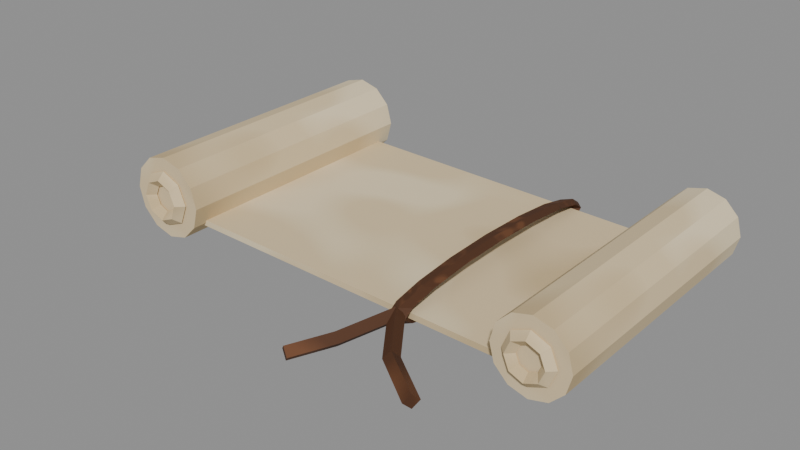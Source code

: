 # Source: parchment_scroll.blend  (saved by Blender 5.2.44; exported with 4.5.12 LTS)
import bpy
from mathutils import Matrix  # noqa: F401  (used for matrix-valued properties, if any)

bpy.ops.wm.read_factory_settings(use_empty=True)
scene = bpy.context.scene
scene.name = 'ENV_parchment_scroll'

# ---- collections
col_parchment_scroll = bpy.data.collections.new('parchment_scroll'); scene.collection.children.link(col_parchment_scroll)

# ---- images (referenced by path relative to the original .blend; pixels are not part of the script)
import os
ASSET_DIR = os.environ.get("B2B_ASSET_DIR", "")  # directory of the original .blend (textures are referenced by path, not embedded)
HERE = os.path.dirname(os.path.abspath(__file__))  # packed textures are extracted next to this script under _unpacked/

def load_image(name, relpath, width, height, colorspace="sRGB"):
    """Load a texture the original file referenced (path relative to the .blend, or extracted next to this script)."""
    p = next((c for c in (os.path.join(HERE, relpath), os.path.join(ASSET_DIR, relpath)) if relpath and os.path.exists(c)), "")
    if p:
        img = bpy.data.images.load(p, check_existing=True)
        img.name = name
    else:  # same state as the original file: an image datablock whose file is absent (Cycles renders it pink)
        img = bpy.data.images.new(name, width, height)
        img.source = "FILE"
        img.filepath = "//" + (relpath or name)
    img.colorspace_settings.name = colorspace
    return img
img_parchment_png = load_image('parchment.png', '_unpacked/parchment.63cf2a90.png', 256, 256, 'sRGB')
img_leather_png = load_image('leather.png', '_unpacked/leather.e04b3bc7.png', 512, 512, 'sRGB')

# ---- materials (node trees are filled in below, after node groups)
mat_env_parchment = bpy.data.materials.new('env_parchment')
mat_env_leather = bpy.data.materials.new('env_leather')
mat_env_leather.use_backface_culling = True

# ---- material node trees
mat_env_parchment.use_nodes = True; mat_env_parchment.node_tree.nodes.clear()
_N = mat_env_parchment.node_tree.nodes; _L = mat_env_parchment.node_tree.links
n0 = _N.new('ShaderNodeBsdfPrincipled'); n0.name = 'Principled BSDF'; n0.location = (-200, 100)
n0.inputs[2].default_value = 0.9
n0.inputs[10].default_value = 0.005
n0.inputs[13].default_value = 0.25
n1 = _N.new('ShaderNodeOutputMaterial'); n1.name = 'Material Output'; n1.location = (200, 100)
n2 = _N.new('ShaderNodeTexImage'); n2.name = 'Image Texture'; n2.location = (-400, 200)
n2.image = img_parchment_png
_L.new(n0.outputs[0], n1.inputs[0])
_L.new(n2.outputs[0], n0.inputs[0])
n1.is_active_output = True
mat_env_leather.use_nodes = True; mat_env_leather.node_tree.nodes.clear()
_N = mat_env_leather.node_tree.nodes; _L = mat_env_leather.node_tree.links
n0 = _N.new('ShaderNodeBsdfPrincipled'); n0.name = 'Principled BSDF'; n0.location = (-200, 100)
n0.inputs[2].default_value = 0.75
n0.inputs[10].default_value = 0.005
n0.inputs[13].default_value = 0.25
n1 = _N.new('ShaderNodeOutputMaterial'); n1.name = 'Material Output'; n1.location = (200, 100)
n2 = _N.new('ShaderNodeTexImage'); n2.name = 'Image Texture'; n2.location = (-400, 200)
n2.image = img_leather_png
_L.new(n0.outputs[0], n1.inputs[0])
_L.new(n2.outputs[0], n0.inputs[0])
n1.is_active_output = True

# ---- meshes
me_parchment_scroll_parchment = bpy.data.meshes.new('parchment_scroll_parchment')
me_parchment_scroll_parchment.from_pydata([(-0.112, 0.095, 0.028), (-0.1158, 0.095, 0.042), (-0.126, 0.095, 0.05225), (-0.14, 0.095, 0.056), (-0.154, 0.095, 0.05225), (-0.1642, 0.095, 0.042), (-0.168, 0.095, 0.028), (-0.1642, 0.095, 0.014), (-0.154, 0.095, 0.003751), (-0.14, 0.095, 3.725e-09), (-0.126, 0.095, 0.003751), (-0.1158, 0.095, 0.014), (-0.112, -0.095, 0.028), (-0.1158, -0.095, 0.042), (-0.126, -0.095, 0.05225), (-0.14, -0.095, 0.056), (-0.154, -0.095, 0.05225), (-0.1642, -0.095, 0.042), (-0.168, -0.095, 0.028), (-0.1642, -0.095, 0.014), (-0.154, -0.095, 0.003751), (-0.14, -0.095, -3.725e-09), (-0.126, -0.095, 0.003751), (-0.1158, -0.095, 0.014), (-0.121, -0.096, 0.028), (-0.126, -0.101, 0.028), (-0.131, -0.096, 0.028), (-0.126, -0.09096, 0.028), (-0.1265, -0.096, 0.04146), (-0.1301, -0.101, 0.0379), (-0.1337, -0.096, 0.03434), (-0.1301, -0.09096, 0.0379), (-0.14, -0.096, 0.04704), (-0.14, -0.101, 0.042), (-0.14, -0.096, 0.03696), (-0.14, -0.09096, 0.042), (-0.1535, -0.096, 0.04146), (-0.1499, -0.101, 0.0379), (-0.1463, -0.096, 0.03434), (-0.1499, -0.09096, 0.0379), (-0.159, -0.096, 0.028), (-0.154, -0.101, 0.028), (-0.149, -0.096, 0.028), (-0.154, -0.09096, 0.028), (-0.1535, -0.096, 0.01454), (-0.1499, -0.101, 0.0181), (-0.1463, -0.096, 0.02166), (-0.1499, -0.09096, 0.0181), (-0.14, -0.096, 0.00896), (-0.14, -0.101, 0.014), (-0.14, -0.096, 0.01904), (-0.14, -0.09096, 0.014), (-0.1265, -0.096, 0.01454), (-0.1301, -0.101, 0.0181), (-0.1337, -0.096, 0.02166), (-0.1301, -0.09096, 0.0181), (0.1652, 0.095, 0.0252), (0.1618, 0.095, 0.0378), (0.1526, 0.095, 0.04702), (0.14, 0.095, 0.0504), (0.1274, 0.095, 0.04702), (0.1182, 0.095, 0.0378), (0.1148, 0.095, 0.0252), (0.1182, 0.095, 0.0126), (0.1274, 0.095, 0.003376), (0.14, 0.095, 3.725e-09), (0.1526, 0.095, 0.003376), (0.1618, 0.095, 0.0126), (0.1652, -0.095, 0.0252), (0.1618, -0.095, 0.0378), (0.1526, -0.095, 0.04702), (0.14, -0.095, 0.0504), (0.1274, -0.095, 0.04702), (0.1182, -0.095, 0.0378), (0.1148, -0.095, 0.0252), (0.1182, -0.095, 0.0126), (0.1274, -0.095, 0.003376), (0.14, -0.095, -3.725e-09), (0.1526, -0.095, 0.003376), (0.1618, -0.095, 0.0126), (0.1571, -0.096, 0.0252), (0.1526, -0.1005, 0.0252), (0.1481, -0.096, 0.0252), (0.1526, -0.09146, 0.0252), (0.1521, -0.096, 0.03732), (0.1489, -0.1005, 0.03411), (0.1457, -0.096, 0.0309), (0.1489, -0.09146, 0.03411), (0.14, -0.096, 0.04234), (0.14, -0.1005, 0.0378), (0.14, -0.096, 0.03326), (0.14, -0.09146, 0.0378), (0.1279, -0.096, 0.03732), (0.1311, -0.1005, 0.03411), (0.1343, -0.096, 0.0309), (0.1311, -0.09146, 0.03411), (0.1229, -0.096, 0.0252), (0.1274, -0.1005, 0.0252), (0.1319, -0.096, 0.0252), (0.1274, -0.09146, 0.0252), (0.1279, -0.096, 0.01308), (0.1311, -0.1005, 0.01629), (0.1343, -0.096, 0.0195), (0.1311, -0.09146, 0.01629), (0.14, -0.096, 0.008064), (0.14, -0.1005, 0.0126), (0.14, -0.096, 0.01714), (0.14, -0.09146, 0.0126), (0.1521, -0.096, 0.01308), (0.1489, -0.1005, 0.01629), (0.1457, -0.096, 0.0195), (0.1489, -0.09146, 0.01629), (-0.14, -0.085, 0.0121), (-0.14, -0.085, 0.0161), (-0.14, 0.085, 0.0121), (-0.14, 0.085, 0.0161), (0.14, -0.085, 0.007895), (0.14, -0.085, 0.0119), (0.14, 0.085, 0.007895), (0.14, 0.085, 0.0119)], [], [(0, 1, 13, 12), (1, 2, 14, 13), (2, 3, 15, 14), (3, 4, 16, 15), (4, 5, 17, 16), (5, 6, 18, 17), (6, 7, 19, 18), (7, 8, 20, 19), (8, 9, 21, 20), (9, 10, 22, 21), (10, 11, 23, 22), (11, 0, 12, 23), (11, 10, 9, 8, 7, 6, 5, 4, 3, 2, 1, 0), (12, 13, 14, 15, 16, 17, 18, 19, 20, 21, 22, 23), (24, 28, 29, 25), (25, 29, 30, 26), (26, 30, 31, 27), (27, 31, 28, 24), (28, 32, 33, 29), (29, 33, 34, 30), (30, 34, 35, 31), (31, 35, 32, 28), (32, 36, 37, 33), (33, 37, 38, 34), (34, 38, 39, 35), (35, 39, 36, 32), (36, 40, 41, 37), (37, 41, 42, 38), (38, 42, 43, 39), (39, 43, 40, 36), (40, 44, 45, 41), (41, 45, 46, 42), (42, 46, 47, 43), (43, 47, 44, 40), (44, 48, 49, 45), (45, 49, 50, 46), (46, 50, 51, 47), (47, 51, 48, 44), (48, 52, 53, 49), (49, 53, 54, 50), (50, 54, 55, 51), (51, 55, 52, 48), (52, 24, 25, 53), (53, 25, 26, 54), (54, 26, 27, 55), (55, 27, 24, 52), (56, 57, 69, 68), (57, 58, 70, 69), (58, 59, 71, 70), (59, 60, 72, 71), (60, 61, 73, 72), (61, 62, 74, 73), (62, 63, 75, 74), (63, 64, 76, 75), (64, 65, 77, 76), (65, 66, 78, 77), (66, 67, 79, 78), (67, 56, 68, 79), (67, 66, 65, 64, 63, 62, 61, 60, 59, 58, 57, 56), (68, 69, 70, 71, 72, 73, 74, 75, 76, 77, 78, 79), (80, 84, 85, 81), (81, 85, 86, 82), (82, 86, 87, 83), (83, 87, 84, 80), (84, 88, 89, 85), (85, 89, 90, 86), (86, 90, 91, 87), (87, 91, 88, 84), (88, 92, 93, 89), (89, 93, 94, 90), (90, 94, 95, 91), (91, 95, 92, 88), (92, 96, 97, 93), (93, 97, 98, 94), (94, 98, 99, 95), (95, 99, 96, 92), (96, 100, 101, 97), (97, 101, 102, 98), (98, 102, 103, 99), (99, 103, 100, 96), (100, 104, 105, 101), (101, 105, 106, 102), (102, 106, 107, 103), (103, 107, 104, 100), (104, 108, 109, 105), (105, 109, 110, 106), (106, 110, 111, 107), (107, 111, 108, 104), (108, 80, 81, 109), (109, 81, 82, 110), (110, 82, 83, 111), (111, 83, 80, 108), (112, 113, 115, 114), (114, 115, 119, 118), (118, 119, 117, 116), (116, 117, 113, 112), (114, 118, 116, 112), (119, 115, 113, 117)])
_uv = me_parchment_scroll_parchment.uv_layers.new(name='Float2')
_uv.uv.foreach_set('vector', [-0.19, 0.0, -0.19, 0.028, 0.19, 0.028, 0.19, 0.0, -0.19, 0.028, -0.19, 0.0485, 0.19, 0.0485, 0.19, 0.028, -0.19, 0.028, -0.19, 3.429e-18, 0.19, 3.429e-18, 0.19, 0.028, -0.19, 3.429e-18, -0.19, -0.028, 0.19, -0.028, 0.19, 3.429e-18, -0.19, 0.0485, -0.19, 0.028, 0.19, 0.028, 0.19, 0.0485, -0.19, 0.028, -0.19, 6.858e-18, 0.19, 6.858e-18, 0.19, 0.028, -0.19, 6.858e-18, -0.19, -0.028, 0.19, -0.028, 0.19, 6.858e-18, -0.19, -0.028, -0.19, -0.0485, 0.19, -0.0485, 0.19, -0.028, -0.19, -0.028, -0.19, -1.029e-17, 0.19, -1.029e-17, 0.19, -0.028, -0.19, -1.029e-17, -0.19, 0.028, 0.19, 0.028, 0.19, -1.029e-17, -0.19, -0.0485, -0.19, -0.028, 0.19, -0.028, 0.19, -0.0485, -0.19, -0.028, -0.19, 0.0, 0.19, 0.0, 0.19, -0.028, 0.0485, -0.028, 0.028, -0.0485, -1.029e-17, -0.056, -0.028, -0.0485, -0.0485, -0.028, -0.056, 6.858e-18, -0.0485, 0.028, -0.028, 0.0485, 3.429e-18, 0.056, 0.028, 0.0485, 0.0485, 0.028, 0.056, 0.0, 0.056, 0.0, 0.0485, 0.028, 0.028, 0.0485, 3.429e-18, 0.056, -0.028, 0.0485, -0.0485, 0.028, -0.056, 6.858e-18, -0.0485, -0.028, -0.028, -0.0485, -1.029e-17, -0.056, 0.028, -0.0485, 0.0485, -0.028, 0.0, 0.0, 0.04398, 0.0, 0.04398, 0.03167, 0.0, 0.03167, 0.0, 0.03167, 0.04398, 0.03167, 0.04398, 0.06333, 0.0, 0.06333, 0.0, 0.06333, 0.04398, 0.06333, 0.04398, 0.095, 0.0, 0.095, 0.0, 0.095, 0.04398, 0.095, 0.04398, 0.1267, 0.0, 0.1267, 0.04398, 0.0, 0.08796, 0.0, 0.08796, 0.03167, 0.04398, 0.03167, 0.04398, 0.03167, 0.08796, 0.03167, 0.08796, 0.06333, 0.04398, 0.06333, 0.04398, 0.06333, 0.08796, 0.06333, 0.08796, 0.095, 0.04398, 0.095, 0.04398, 0.095, 0.08796, 0.095, 0.08796, 0.1267, 0.04398, 0.1267, 0.08796, 0.0, 0.1319, 0.0, 0.1319, 0.03167, 0.08796, 0.03167, 0.08796, 0.03167, 0.1319, 0.03167, 0.1319, 0.06333, 0.08796, 0.06333, 0.08796, 0.06333, 0.1319, 0.06333, 0.1319, 0.095, 0.08796, 0.095, 0.08796, 0.095, 0.1319, 0.095, 0.1319, 0.1267, 0.08796, 0.1267, 0.1319, 0.0, 0.1759, 0.0, 0.1759, 0.03167, 0.1319, 0.03167, 0.1319, 0.03167, 0.1759, 0.03167, 0.1759, 0.06333, 0.1319, 0.06333, 0.1319, 0.06333, 0.1759, 0.06333, 0.1759, 0.095, 0.1319, 0.095, 0.1319, 0.095, 0.1759, 0.095, 0.1759, 0.1267, 0.1319, 0.1267, 0.1759, 0.0, 0.2199, 0.0, 0.2199, 0.03167, 0.1759, 0.03167, 0.1759, 0.03167, 0.2199, 0.03167, 0.2199, 0.06333, 0.1759, 0.06333, 0.1759, 0.06333, 0.2199, 0.06333, 0.2199, 0.095, 0.1759, 0.095, 0.1759, 0.095, 0.2199, 0.095, 0.2199, 0.1267, 0.1759, 0.1267, 0.2199, 0.0, 0.2639, 0.0, 0.2639, 0.03167, 0.2199, 0.03167, 0.2199, 0.03167, 0.2639, 0.03167, 0.2639, 0.06333, 0.2199, 0.06333, 0.2199, 0.06333, 0.2639, 0.06333, 0.2639, 0.095, 0.2199, 0.095, 0.2199, 0.095, 0.2639, 0.095, 0.2639, 0.1267, 0.2199, 0.1267, 0.2639, 0.0, 0.3079, 0.0, 0.3079, 0.03167, 0.2639, 0.03167, 0.2639, 0.03167, 0.3079, 0.03167, 0.3079, 0.06333, 0.2639, 0.06333, 0.2639, 0.06333, 0.3079, 0.06333, 0.3079, 0.095, 0.2639, 0.095, 0.2639, 0.095, 0.3079, 0.095, 0.3079, 0.1267, 0.2639, 0.1267, 0.3079, 0.0, 0.3519, 0.0, 0.3519, 0.03167, 0.3079, 0.03167, 0.3079, 0.03167, 0.3519, 0.03167, 0.3519, 0.06333, 0.3079, 0.06333, 0.3079, 0.06333, 0.3519, 0.06333, 0.3519, 0.095, 0.3079, 0.095, 0.3079, 0.095, 0.3519, 0.095, 0.3519, 0.1267, 0.3079, 0.1267, -0.19, 0.0, -0.19, 0.0252, 0.19, 0.0252, 0.19, 0.0, -0.19, 0.0252, -0.19, 0.04365, 0.19, 0.04365, 0.19, 0.0252, -0.19, 0.0252, -0.19, 3.086e-18, 0.19, 3.086e-18, 0.19, 0.0252, -0.19, 3.086e-18, -0.19, -0.0252, 0.19, -0.0252, 0.19, 3.086e-18, -0.19, 0.04365, -0.19, 0.0252, 0.19, 0.0252, 0.19, 0.04365, -0.19, 0.0252, -0.19, 6.172e-18, 0.19, 6.172e-18, 0.19, 0.0252, -0.19, 6.172e-18, -0.19, -0.0252, 0.19, -0.0252, 0.19, 6.172e-18, -0.19, -0.0252, -0.19, -0.04365, 0.19, -0.04365, 0.19, -0.0252, -0.19, -0.0252, -0.19, -9.258e-18, 0.19, -9.258e-18, 0.19, -0.0252, -0.19, -9.258e-18, -0.19, 0.0252, 0.19, 0.0252, 0.19, -9.258e-18, -0.19, -0.04365, -0.19, -0.0252, 0.19, -0.0252, 0.19, -0.04365, -0.19, -0.0252, -0.19, 0.0, 0.19, 0.0, 0.19, -0.0252, 0.04365, -0.0252, 0.0252, -0.04365, -9.258e-18, -0.0504, -0.0252, -0.04365, -0.04365, -0.0252, -0.0504, 6.172e-18, -0.04365, 0.0252, -0.0252, 0.04365, 3.086e-18, 0.0504, 0.0252, 0.04365, 0.04365, 0.0252, 0.0504, 0.0, 0.0504, 0.0, 0.04365, 0.0252, 0.0252, 0.04365, 3.086e-18, 0.0504, -0.0252, 0.04365, -0.04365, 0.0252, -0.0504, 6.172e-18, -0.04365, -0.0252, -0.0252, -0.04365, -9.258e-18, -0.0504, 0.0252, -0.04365, 0.04365, -0.0252, 0.0, 0.0, 0.03958, 0.0, 0.03958, 0.0285, 0.0, 0.0285, 0.0, 0.0285, 0.03958, 0.0285, 0.03958, 0.057, 0.0, 0.057, 0.0, 0.057, 0.03958, 0.057, 0.03958, 0.0855, 0.0, 0.0855, 0.0, 0.0855, 0.03958, 0.0855, 0.03958, 0.114, 0.0, 0.114, 0.03958, 0.0, 0.07917, 0.0, 0.07917, 0.0285, 0.03958, 0.0285, 0.03958, 0.0285, 0.07917, 0.0285, 0.07917, 0.057, 0.03958, 0.057, 0.03958, 0.057, 0.07917, 0.057, 0.07917, 0.0855, 0.03958, 0.0855, 0.03958, 0.0855, 0.07917, 0.0855, 0.07917, 0.114, 0.03958, 0.114, 0.07917, 0.0, 0.1188, 0.0, 0.1188, 0.0285, 0.07917, 0.0285, 0.07917, 0.0285, 0.1188, 0.0285, 0.1188, 0.057, 0.07917, 0.057, 0.07917, 0.057, 0.1188, 0.057, 0.1188, 0.0855, 0.07917, 0.0855, 0.07917, 0.0855, 0.1188, 0.0855, 0.1188, 0.114, 0.07917, 0.114, 0.1188, 0.0, 0.1583, 0.0, 0.1583, 0.0285, 0.1188, 0.0285, 0.1188, 0.0285, 0.1583, 0.0285, 0.1583, 0.057, 0.1188, 0.057, 0.1188, 0.057, 0.1583, 0.057, 0.1583, 0.0855, 0.1188, 0.0855, 0.1188, 0.0855, 0.1583, 0.0855, 0.1583, 0.114, 0.1188, 0.114, 0.1583, 0.0, 0.1979, 0.0, 0.1979, 0.0285, 0.1583, 0.0285, 0.1583, 0.0285, 0.1979, 0.0285, 0.1979, 0.057, 0.1583, 0.057, 0.1583, 0.057, 0.1979, 0.057, 0.1979, 0.0855, 0.1583, 0.0855, 0.1583, 0.0855, 0.1979, 0.0855, 0.1979, 0.114, 0.1583, 0.114, 0.1979, 0.0, 0.2375, 0.0, 0.2375, 0.0285, 0.1979, 0.0285, 0.1979, 0.0285, 0.2375, 0.0285, 0.2375, 0.057, 0.1979, 0.057, 0.1979, 0.057, 0.2375, 0.057, 0.2375, 0.0855, 0.1979, 0.0855, 0.1979, 0.0855, 0.2375, 0.0855, 0.2375, 0.114, 0.1979, 0.114, 0.2375, 0.0, 0.2771, 0.0, 0.2771, 0.0285, 0.2375, 0.0285, 0.2375, 0.0285, 0.2771, 0.0285, 0.2771, 0.057, 0.2375, 0.057, 0.2375, 0.057, 0.2771, 0.057, 0.2771, 0.0855, 0.2375, 0.0855, 0.2375, 0.0855, 0.2771, 0.0855, 0.2771, 0.114, 0.2375, 0.114, 0.2771, 0.0, 0.3167, 0.0, 0.3167, 0.0285, 0.2771, 0.0285, 0.2771, 0.0285, 0.3167, 0.0285, 0.3167, 0.057, 0.2771, 0.057, 0.2771, 0.057, 0.3167, 0.057, 0.3167, 0.0855, 0.2771, 0.0855, 0.2771, 0.0855, 0.3167, 0.0855, 0.3167, 0.114, 0.2771, 0.114, -0.17, 0.02421, -0.17, 0.03221, 0.17, 0.03221, 0.17, 0.02421, -0.28, 0.02421, -0.28, 0.03221, 0.28, 0.02379, 0.28, 0.01579, 0.17, 0.01579, 0.17, 0.02379, -0.17, 0.02379, -0.17, 0.01579, 0.28, 0.01579, 0.28, 0.02379, -0.28, 0.03221, -0.28, 0.02421, -0.28, 0.17, 0.28, 0.17, 0.28, -0.17, -0.28, -0.17, 0.28, 0.17, -0.28, 0.17, -0.28, -0.17, 0.28, -0.17])
me_parchment_scroll_parchment.materials.append(mat_env_parchment)
me_parchment_scroll_parchment.update()
me_parchment_scroll_tie_cord = bpy.data.meshes.new('parchment_scroll_tie_cord')
me_parchment_scroll_tie_cord.from_pydata([(0.05, 0.0, -0.00172), (0.056, 0.0, -0.00088), (0.05, 0.0, -4e-05), (0.044, 0.0, -0.00088), (0.05, 0.0375, -0.0006756), (0.056, 0.03521, 0.0001004), (0.05, 0.03291, 0.0008765), (0.044, 0.03521, 0.0001004), (0.05, 0.0693, 0.002298), (0.056, 0.06505, 0.002892), (0.05, 0.06081, 0.003486), (0.044, 0.06505, 0.002892), (0.05, 0.09054, 0.00675), (0.056, 0.085, 0.007071), (0.05, 0.07945, 0.007392), (0.044, 0.085, 0.007071), (0.05, 0.098, 0.012), (0.056, 0.092, 0.012), (0.05, 0.086, 0.012), (0.044, 0.092, 0.012), (0.05, 0.09054, 0.01725), (0.056, 0.085, 0.01693), (0.05, 0.07945, 0.01661), (0.044, 0.085, 0.01693), (0.05, 0.0693, 0.0217), (0.056, 0.06505, 0.02111), (0.05, 0.06081, 0.02051), (0.044, 0.06505, 0.02111), (0.05, 0.0375, 0.02468), (0.056, 0.03521, 0.0239), (0.05, 0.03291, 0.02312), (0.044, 0.03521, 0.0239), (0.05, 1.2e-17, 0.02572), (0.056, 1.127e-17, 0.02488), (0.05, 1.053e-17, 0.02404), (0.044, 1.127e-17, 0.02488), (0.05, -0.0375, 0.02468), (0.056, -0.03521, 0.0239), (0.05, -0.03291, 0.02312), (0.044, -0.03521, 0.0239), (0.05, -0.0693, 0.0217), (0.056, -0.06505, 0.02111), (0.05, -0.06081, 0.02051), (0.044, -0.06505, 0.02111), (0.05, -0.09054, 0.01725), (0.056, -0.085, 0.01693), (0.05, -0.07945, 0.01661), (0.044, -0.085, 0.01693), (0.05, -0.098, 0.012), (0.056, -0.092, 0.012), (0.05, -0.086, 0.012), (0.044, -0.092, 0.012), (0.05, -0.09054, 0.00675), (0.056, -0.085, 0.007071), (0.05, -0.07945, 0.007392), (0.044, -0.085, 0.007071), (0.05, -0.0693, 0.002298), (0.056, -0.06505, 0.002892), (0.05, -0.06081, 0.003486), (0.044, -0.06505, 0.002892), (0.05, -0.0375, -0.0006756), (0.056, -0.03521, 0.0001004), (0.05, -0.03291, 0.0008765), (0.044, -0.03521, 0.0001004), (0.0505, -0.0927, 0.01893), (0.04593, -0.09491, 0.014), (0.0495, -0.0913, 0.009074), (0.05407, -0.08909, 0.014), (0.07035, -0.1206, 0.01296), (0.06652, -0.1236, 0.007843), (0.06965, -0.1194, 0.003044), (0.07348, -0.1164, 0.008157), (0.1002, -0.1405, 0.009976), (0.09721, -0.1441, 0.004731), (0.09981, -0.1395, 2.447e-05), (0.1028, -0.1359, 0.005269), (0.04966, -0.09274, 0.01893), (0.04545, -0.08993, 0.014), (0.05034, -0.09126, 0.009067), (0.05455, -0.09407, 0.014), (0.03472, -0.1256, 0.01295), (0.03056, -0.1227, 0.008041), (0.03528, -0.1244, 0.003047), (0.03944, -0.1273, 0.007959), (0.01981, -0.1505, 0.009973), (0.01571, -0.1474, 0.005084), (0.02019, -0.1495, 2.697e-05), (0.02429, -0.1526, 0.004916)], [], [(0, 4, 5, 1), (1, 5, 6, 2), (2, 6, 7, 3), (3, 7, 4, 0), (4, 8, 9, 5), (5, 9, 10, 6), (6, 10, 11, 7), (7, 11, 8, 4), (8, 12, 13, 9), (9, 13, 14, 10), (10, 14, 15, 11), (11, 15, 12, 8), (12, 16, 17, 13), (13, 17, 18, 14), (14, 18, 19, 15), (15, 19, 16, 12), (16, 20, 21, 17), (17, 21, 22, 18), (18, 22, 23, 19), (19, 23, 20, 16), (20, 24, 25, 21), (21, 25, 26, 22), (22, 26, 27, 23), (23, 27, 24, 20), (24, 28, 29, 25), (25, 29, 30, 26), (26, 30, 31, 27), (27, 31, 28, 24), (28, 32, 33, 29), (29, 33, 34, 30), (30, 34, 35, 31), (31, 35, 32, 28), (32, 36, 37, 33), (33, 37, 38, 34), (34, 38, 39, 35), (35, 39, 36, 32), (36, 40, 41, 37), (37, 41, 42, 38), (38, 42, 43, 39), (39, 43, 40, 36), (40, 44, 45, 41), (41, 45, 46, 42), (42, 46, 47, 43), (43, 47, 44, 40), (44, 48, 49, 45), (45, 49, 50, 46), (46, 50, 51, 47), (47, 51, 48, 44), (48, 52, 53, 49), (49, 53, 54, 50), (50, 54, 55, 51), (51, 55, 52, 48), (52, 56, 57, 53), (53, 57, 58, 54), (54, 58, 59, 55), (55, 59, 56, 52), (56, 60, 61, 57), (57, 61, 62, 58), (58, 62, 63, 59), (59, 63, 60, 56), (60, 0, 1, 61), (61, 1, 2, 62), (62, 2, 3, 63), (63, 3, 0, 60), (64, 65, 69, 68), (65, 66, 70, 69), (66, 67, 71, 70), (67, 64, 68, 71), (68, 69, 73, 72), (69, 70, 74, 73), (70, 71, 75, 74), (71, 68, 72, 75), (67, 66, 65, 64), (72, 73, 74, 75), (76, 77, 81, 80), (77, 78, 82, 81), (78, 79, 83, 82), (79, 76, 80, 83), (80, 81, 85, 84), (81, 82, 86, 85), (82, 83, 87, 86), (83, 80, 84, 87), (79, 78, 77, 76), (84, 85, 86, 87)])
_uv = me_parchment_scroll_tie_cord.uv_layers.new(name='Float2')
_uv.uv.foreach_set('vector', [0.0, 0.0, 0.1445, 0.0, 0.1445, 0.0377, 0.0, 0.0377, 0.0, 0.0377, 0.1445, 0.0377, 0.1445, 0.0754, 0.0, 0.0754, 0.0, 0.0754, 0.1445, 0.0754, 0.1445, 0.1131, 0.0, 0.1131, 0.0, 0.1131, 0.1445, 0.1131, 0.1445, 0.1508, 0.0, 0.1508, 0.1445, 0.0, 0.289, 0.0, 0.289, 0.0377, 0.1445, 0.0377, 0.1445, 0.0377, 0.289, 0.0377, 0.289, 0.0754, 0.1445, 0.0754, 0.1445, 0.0754, 0.289, 0.0754, 0.289, 0.1131, 0.1445, 0.1131, 0.1445, 0.1131, 0.289, 0.1131, 0.289, 0.1508, 0.1445, 0.1508, 0.289, 0.0, 0.4335, 0.0, 0.4335, 0.0377, 0.289, 0.0377, 0.289, 0.0377, 0.4335, 0.0377, 0.4335, 0.0754, 0.289, 0.0754, 0.289, 0.0754, 0.4335, 0.0754, 0.4335, 0.1131, 0.289, 0.1131, 0.289, 0.1131, 0.4335, 0.1131, 0.4335, 0.1508, 0.289, 0.1508, 0.4335, 0.0, 0.5781, 0.0, 0.5781, 0.0377, 0.4335, 0.0377, 0.4335, 0.0377, 0.5781, 0.0377, 0.5781, 0.0754, 0.4335, 0.0754, 0.4335, 0.0754, 0.5781, 0.0754, 0.5781, 0.1131, 0.4335, 0.1131, 0.4335, 0.1131, 0.5781, 0.1131, 0.5781, 0.1508, 0.4335, 0.1508, 0.5781, 0.0, 0.7226, 0.0, 0.7226, 0.0377, 0.5781, 0.0377, 0.5781, 0.0377, 0.7226, 0.0377, 0.7226, 0.0754, 0.5781, 0.0754, 0.5781, 0.0754, 0.7226, 0.0754, 0.7226, 0.1131, 0.5781, 0.1131, 0.5781, 0.1131, 0.7226, 0.1131, 0.7226, 0.1508, 0.5781, 0.1508, 0.7226, 0.0, 0.8671, 0.0, 0.8671, 0.0377, 0.7226, 0.0377, 0.7226, 0.0377, 0.8671, 0.0377, 0.8671, 0.0754, 0.7226, 0.0754, 0.7226, 0.0754, 0.8671, 0.0754, 0.8671, 0.1131, 0.7226, 0.1131, 0.7226, 0.1131, 0.8671, 0.1131, 0.8671, 0.1508, 0.7226, 0.1508, 0.8671, 0.0, 1.012, 0.0, 1.012, 0.0377, 0.8671, 0.0377, 0.8671, 0.0377, 1.012, 0.0377, 1.012, 0.0754, 0.8671, 0.0754, 0.8671, 0.0754, 1.012, 0.0754, 1.012, 0.1131, 0.8671, 0.1131, 0.8671, 0.1131, 1.012, 0.1131, 1.012, 0.1508, 0.8671, 0.1508, 1.012, 0.0, 1.156, 0.0, 1.156, 0.0377, 1.012, 0.0377, 1.012, 0.0377, 1.156, 0.0377, 1.156, 0.0754, 1.012, 0.0754, 1.012, 0.0754, 1.156, 0.0754, 1.156, 0.1131, 1.012, 0.1131, 1.012, 0.1131, 1.156, 0.1131, 1.156, 0.1508, 1.012, 0.1508, 1.156, 0.0, 1.301, 0.0, 1.301, 0.0377, 1.156, 0.0377, 1.156, 0.0377, 1.301, 0.0377, 1.301, 0.0754, 1.156, 0.0754, 1.156, 0.0754, 1.301, 0.0754, 1.301, 0.1131, 1.156, 0.1131, 1.156, 0.1131, 1.301, 0.1131, 1.301, 0.1508, 1.156, 0.1508, 1.301, 0.0, 1.445, 0.0, 1.445, 0.0377, 1.301, 0.0377, 1.301, 0.0377, 1.445, 0.0377, 1.445, 0.0754, 1.301, 0.0754, 1.301, 0.0754, 1.445, 0.0754, 1.445, 0.1131, 1.301, 0.1131, 1.301, 0.1131, 1.445, 0.1131, 1.445, 0.1508, 1.301, 0.1508, 1.445, 0.0, 1.59, 0.0, 1.59, 0.0377, 1.445, 0.0377, 1.445, 0.0377, 1.59, 0.0377, 1.59, 0.0754, 1.445, 0.0754, 1.445, 0.0754, 1.59, 0.0754, 1.59, 0.1131, 1.445, 0.1131, 1.445, 0.1131, 1.59, 0.1131, 1.59, 0.1508, 1.445, 0.1508, 1.59, 0.0, 1.734, 0.0, 1.734, 0.0377, 1.59, 0.0377, 1.59, 0.0377, 1.734, 0.0377, 1.734, 0.0754, 1.59, 0.0754, 1.59, 0.0754, 1.734, 0.0754, 1.734, 0.1131, 1.59, 0.1131, 1.59, 0.1131, 1.734, 0.1131, 1.734, 0.1508, 1.59, 0.1508, 1.734, 0.0, 1.879, 0.0, 1.879, 0.0377, 1.734, 0.0377, 1.734, 0.0377, 1.879, 0.0377, 1.879, 0.0754, 1.734, 0.0754, 1.734, 0.0754, 1.879, 0.0754, 1.879, 0.1131, 1.734, 0.1131, 1.734, 0.1131, 1.879, 0.1131, 1.879, 0.1508, 1.734, 0.1508, 1.879, 0.0, 2.023, 0.0, 2.023, 0.0377, 1.879, 0.0377, 1.879, 0.0377, 2.023, 0.0377, 2.023, 0.0754, 1.879, 0.0754, 1.879, 0.0754, 2.023, 0.0754, 2.023, 0.1131, 1.879, 0.1131, 1.879, 0.1131, 2.023, 0.1131, 2.023, 0.1508, 1.879, 0.1508, 2.023, 0.0, 2.168, 0.0, 2.168, 0.0377, 2.023, 0.0377, 2.023, 0.0377, 2.168, 0.0377, 2.168, 0.0754, 2.023, 0.0754, 2.023, 0.0754, 2.168, 0.0754, 2.168, 0.1131, 2.023, 0.1131, 2.023, 0.1131, 2.168, 0.1131, 2.168, 0.1508, 2.023, 0.1508, 2.168, 0.0, 2.312, 0.0, 2.312, 0.0377, 2.168, 0.0377, 2.168, 0.0377, 2.312, 0.0377, 2.312, 0.0754, 2.168, 0.0754, 2.168, 0.0754, 2.312, 0.0754, 2.312, 0.1131, 2.168, 0.1131, 2.168, 0.1131, 2.312, 0.1131, 2.312, 0.1508, 2.168, 0.1508, 0.0, 0.0, 0.0, 0.007854, 0.03493, 0.007854, 0.03493, 0.0, 0.0, 0.007854, 0.0, 0.01571, 0.03493, 0.01571, 0.03493, 0.007854, 0.0, 0.01571, 0.0, 0.02356, 0.03493, 0.02356, 0.03493, 0.01571, 0.0, 0.02356, 0.0, 0.03142, 0.03493, 0.03142, 0.03493, 0.02356, 0.03493, 0.0, 0.03493, 0.007854, 0.07111, 0.007854, 0.07111, 0.0, 0.03493, 0.007854, 0.03493, 0.01571, 0.07111, 0.01571, 0.07111, 0.007854, 0.03493, 0.01571, 0.03493, 0.02356, 0.07111, 0.02356, 0.07111, 0.01571, 0.03493, 0.02356, 0.03493, 0.03142, 0.07111, 0.03142, 0.07111, 0.02356, 0.5, 0.495, 0.495, 0.5, 0.5, 0.505, 0.505, 0.5, 0.505, 0.5, 0.5, 0.505, 0.495, 0.5, 0.5, 0.495, 0.0, 0.0, 0.0, 0.007854, 0.03674, 0.007854, 0.03674, 0.0, 0.0, 0.007854, 0.0, 0.01571, 0.03674, 0.01571, 0.03674, 0.007854, 0.0, 0.01571, 0.0, 0.02356, 0.03674, 0.02356, 0.03674, 0.01571, 0.0, 0.02356, 0.0, 0.03142, 0.03674, 0.03142, 0.03674, 0.02356, 0.03674, 0.0, 0.03674, 0.007854, 0.06605, 0.007854, 0.06605, 0.0, 0.03674, 0.007854, 0.03674, 0.01571, 0.06605, 0.01571, 0.06605, 0.007854, 0.03674, 0.01571, 0.03674, 0.02356, 0.06605, 0.02356, 0.06605, 0.01571, 0.03674, 0.02356, 0.03674, 0.03142, 0.06605, 0.03142, 0.06605, 0.02356, 0.5, 0.495, 0.495, 0.5, 0.5, 0.505, 0.505, 0.5, 0.505, 0.5, 0.5, 0.505, 0.495, 0.5, 0.5, 0.495])
me_parchment_scroll_tie_cord.materials.append(mat_env_leather)
me_parchment_scroll_tie_cord.update()
me_parchment_scroll_scroll_col = bpy.data.meshes.new('parchment_scroll_scroll_col')
me_parchment_scroll_scroll_col.from_pydata([(-0.17, -0.1, -0.03), (-0.17, -0.1, 0.03), (-0.17, 0.1, -0.03), (-0.17, 0.1, 0.03), (0.17, -0.1, -0.03), (0.17, -0.1, 0.03), (0.17, 0.1, -0.03), (0.17, 0.1, 0.03)], [], [(0, 1, 3, 2), (2, 3, 7, 6), (6, 7, 5, 4), (4, 5, 1, 0), (2, 6, 4, 0), (7, 3, 1, 5)])
_uv = me_parchment_scroll_scroll_col.uv_layers.new(name='Float2')
_uv.uv.foreach_set('vector', [0.0, 0.0, 0.0, 0.0, 0.0, 0.0, 0.0, 0.0, 0.0, 0.0, 0.0, 0.0, 0.0, 0.0, 0.0, 0.0, 0.0, 0.0, 0.0, 0.0, 0.0, 0.0, 0.0, 0.0, 0.0, 0.0, 0.0, 0.0, 0.0, 0.0, 0.0, 0.0, 0.0, 0.0, 0.0, 0.0, 0.0, 0.0, 0.0, 0.0, 0.0, 0.0, 0.0, 0.0, 0.0, 0.0, 0.0, 0.0])
me_parchment_scroll_scroll_col.update()

# ---- objects
ob_parchment_scroll = bpy.data.objects.new('parchment_scroll', None)
ob_parchment_scroll_parchment = bpy.data.objects.new('parchment_scroll_parchment', me_parchment_scroll_parchment)
ob_parchment_scroll_tie_cord = bpy.data.objects.new('parchment_scroll_tie_cord', me_parchment_scroll_tie_cord)
ob_parchment_scroll_scroll_col_convcolonly = bpy.data.objects.new('parchment_scroll_scroll_col-convcolonly', me_parchment_scroll_scroll_col)

# ---- transforms, parenting, visibility, modifiers, constraints
ob_parchment_scroll.location = (0.0, 0.0, 0.0)
ob_parchment_scroll.empty_display_type = 'ARROWS'
ob_parchment_scroll.empty_display_size = 0.5
ob_parchment_scroll_parchment.parent = ob_parchment_scroll
ob_parchment_scroll_parchment.location = (0.0, 0.0, 0.0)
ob_parchment_scroll_tie_cord.parent = ob_parchment_scroll
ob_parchment_scroll_tie_cord.location = (0.0, 0.0, 0.0)
ob_parchment_scroll_scroll_col_convcolonly.parent = ob_parchment_scroll
ob_parchment_scroll_scroll_col_convcolonly.location = (0.0, 0.0, 0.03)
ob_parchment_scroll_scroll_col_convcolonly.hide_render = True
ob_parchment_scroll_scroll_col_convcolonly.display_type = 'WIRE'

# ---- collection membership
col_parchment_scroll.objects.link(ob_parchment_scroll)
col_parchment_scroll.objects.link(ob_parchment_scroll_parchment)
col_parchment_scroll.objects.link(ob_parchment_scroll_tie_cord)
col_parchment_scroll.objects.link(ob_parchment_scroll_scroll_col_convcolonly)

# ---- scene / render settings (as saved in the file)
scene.frame_start = 1; scene.frame_end = 250; scene.frame_set(1)
scene.render.engine = 'BLENDER_EEVEE_NEXT'
scene.render.image_settings.exr_codec = 'NONE'
scene.render.use_bake_clear = False
scene.render.bake_margin = 0
scene.render.bake_bias = 0.0
scene.render.bake_samples = 0
scene.render.simplify_subdivision_render = 0
scene.render.simplify_child_particles_render = 0.0
scene.render.compositor_device = 'GPU'
scene.eevee.use_volume_custom_range = False
scene.eevee.gtao_distance = 0.0
scene.eevee.use_fast_gi = False
scene.eevee.fast_gi_thickness_near = 0.1
scene.eevee.fast_gi_thickness_far = 0.0
scene.eevee.ray_tracing_options.screen_trace_thickness = 0.1
bpy.context.view_layer.update()

# ---- added for rendering (the .blend has no active camera and no usable light): camera, sun + grey world if the file has none
cam_auto = bpy.data.cameras.new('AutoCamera')
cam_auto.lens = 50.0
cam_auto.sensor_width = 36.0
cam_auto.clip_end = 1000.0
ob_auto_camera = bpy.data.objects.new('AutoCamera', cam_auto)
scene.collection.objects.link(ob_auto_camera)
ob_auto_camera.location = (0.388005, -0.494568, 0.338664)
ob_auto_camera.rotation_euler = (1.09748, -7.21219e-08, 0.694738)
scene.camera = ob_auto_camera
light_auto_sun = bpy.data.lights.new('AutoSun', 'SUN')
light_auto_sun.energy = 3.0
light_auto_sun.angle = 0.0523599
ob_auto_sun = bpy.data.objects.new('AutoSun', light_auto_sun)
scene.collection.objects.link(ob_auto_sun)
ob_auto_sun.rotation_euler = (0.872665, 0.174533, 0.523599)
if scene.world is None:
    world_auto = bpy.data.worlds.new('AutoWorld')
    world_auto.color = (0.3, 0.3, 0.3)
    scene.world = world_auto
bpy.context.view_layer.update()
